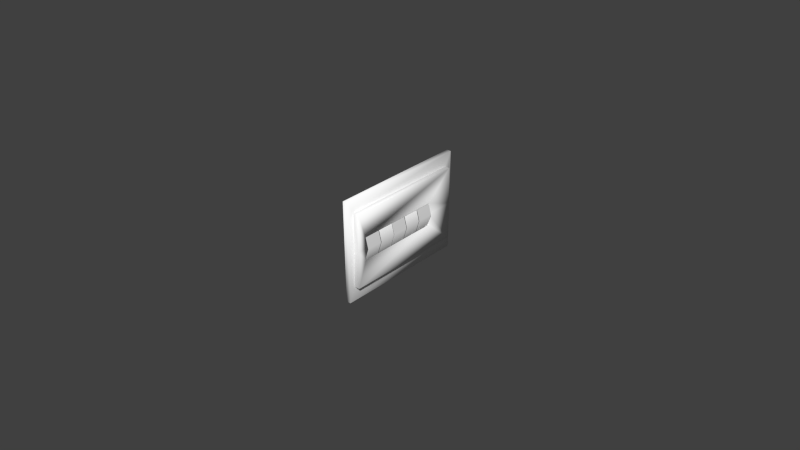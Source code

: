 # Source: hobbs.blend  (saved by Blender 2.78.0; exported with 4.5.12 LTS)
import bpy
from mathutils import Matrix  # noqa: F401  (used for matrix-valued properties, if any)

bpy.ops.wm.read_factory_settings(use_empty=True)
scene = bpy.context.scene
scene.name = 'Scene'

# ---- collections
col_collection_1 = bpy.data.collections.new('Collection 1'); scene.collection.children.link(col_collection_1)

# ---- materials (node trees are filled in below, after node groups)
mat_defaultwhite = bpy.data.materials.new('DefaultWhite')
mat_defaultwhite.alpha_threshold = 0.0
mat_defaultwhite.use_transparent_shadow = False
mat_defaultwhite.diffuse_color = (1.0, 1.0, 1.0, 1.0)
mat_defaultwhite.specular_color = (0.5, 0.5, 0.5)
mat_defaultwhite.roughness = 0.5
mat_defaultwhite.specular_intensity = 0.64

# ---- material node trees

# ---- world
world_world = bpy.data.worlds.new('World'); scene.world = world_world
world_world.color = (0.05088, 0.05088, 0.05088)
world_world.use_sun_shadow = False
world_world.sun_shadow_jitter_overblur = 0.0
world_world.cycles.sampling_method = 'NONE'
world_world.cycles.sample_map_resolution = 256

# ---- meshes
me_drum_4 = bpy.data.meshes.new('Drum.4')
me_drum_4.from_pydata([(0.006415, 0.002755, 0.005409), (0.006415, -0.002755, 0.005409), (0.007323, 0.002755, 0.005409), (0.002705, 0.002755, 0.008752), (0.002705, 0.002755, -0.008752), (0.007081, 0.002755, -0.005409), (0.008752, 0.002755, 0.0), (0.007323, -0.002755, 0.005409), (0.002705, -0.002755, 0.008752), (0.002705, -0.002755, -0.008752), (0.007081, -0.002755, -0.005409), (0.008752, -0.002755, 0.0)], [], [(0, 2, 7, 1), (3, 8, 7, 2), (5, 10, 9, 4), (6, 11, 10, 5), (2, 7, 11, 6)])
me_drum_4.polygons.foreach_set('use_smooth', [True] * 5)
_uv = me_drum_4.uv_layers.new(name='UVMap')
_uv.uv.foreach_set('vector', [0.06367, 0.04883, 0.06367, 0.04883, 0.06367, 0.04883, 0.06367, 0.04883, 0.6215, 0.1488, 0.5637, 0.1488, 0.5637, 0.04883, 0.6215, 0.04883, 0.6215, 0.8488, 0.5637, 0.8488, 0.5637, 0.7488, 0.6215, 0.7488, 0.6215, 0.9488, 0.5637, 0.9488, 0.5637, 0.8488, 0.6215, 0.8488, 0.6215, 1.049, 0.5637, 1.049, 0.5637, 0.9488, 0.6215, 0.9488])
me_drum_4.materials.append(mat_defaultwhite)
me_drum_4.use_remesh_preserve_volume = False
me_drum_4.use_remesh_preserve_attributes = False
me_drum_4.use_mirror_vertex_groups = False
me_drum_4.update()
me_drum_3 = bpy.data.meshes.new('Drum.3')
me_drum_3.from_pydata([(0.006415, -0.002755, 0.005409), (0.006415, 0.002755, 0.005409), (0.008752, -0.002755, 0.0), (0.007081, -0.002755, -0.005409), (0.002705, -0.002755, -0.008752), (0.002705, -0.002755, 0.008752), (0.007323, -0.002755, 0.005409), (0.008752, 0.002755, 0.0), (0.007081, 0.002755, -0.005409), (0.002705, 0.002755, -0.008752), (0.002705, 0.002755, 0.008752), (0.007323, 0.002755, 0.005409)], [], [(0, 6, 11, 1), (11, 6, 2, 7), (7, 2, 3, 8), (8, 3, 4, 9), (10, 5, 6, 11)])
me_drum_3.polygons.foreach_set('use_smooth', [True] * 5)
_uv = me_drum_3.uv_layers.new(name='UVMap')
_uv.uv.foreach_set('vector', [0.06387, 0.04883, 0.06387, 0.04883, 0.06387, 0.04883, 0.06387, 0.04883, 0.6242, 1.049, 0.5639, 1.049, 0.5639, 0.9488, 0.6242, 0.9488, 0.6242, 0.9488, 0.5639, 0.9488, 0.5639, 0.8488, 0.6242, 0.8488, 0.6242, 0.8488, 0.5639, 0.8488, 0.5639, 0.7488, 0.6242, 0.7488, 0.6242, 0.1488, 0.5639, 0.1488, 0.5639, 0.04883, 0.6242, 0.04883])
me_drum_3.materials.append(mat_defaultwhite)
me_drum_3.use_remesh_preserve_volume = False
me_drum_3.use_remesh_preserve_attributes = False
me_drum_3.use_mirror_vertex_groups = False
me_drum_3.update()
me_drum_2 = bpy.data.meshes.new('Drum.2')
me_drum_2.from_pydata([(0.006415, 0.002755, 0.005409), (0.006415, -0.002755, 0.005409), (0.007323, 0.002755, 0.005409), (0.002705, 0.002755, 0.008752), (0.002705, 0.002755, -0.008752), (0.007081, 0.002755, -0.005409), (0.008752, 0.002755, 0.0), (0.007323, -0.002755, 0.005409), (0.002705, -0.002755, 0.008752), (0.002705, -0.002755, -0.008752), (0.007081, -0.002755, -0.005409), (0.008752, -0.002755, 0.0)], [], [(0, 2, 7, 1), (3, 8, 7, 2), (5, 10, 9, 4), (6, 11, 10, 5), (2, 7, 11, 6)])
me_drum_2.polygons.foreach_set('use_smooth', [True] * 5)
_uv = me_drum_2.uv_layers.new(name='UVMap')
_uv.uv.foreach_set('vector', [0.0641, 0.04883, 0.0641, 0.04883, 0.0641, 0.04883, 0.0641, 0.04883, 0.6253, 0.1488, 0.5641, 0.1488, 0.5641, 0.04883, 0.6253, 0.04883, 0.6253, 0.8488, 0.5641, 0.8488, 0.5641, 0.7488, 0.6253, 0.7488, 0.6253, 0.9488, 0.5641, 0.9488, 0.5641, 0.8488, 0.6253, 0.8488, 0.6253, 1.049, 0.5641, 1.049, 0.5641, 0.9488, 0.6253, 0.9488])
me_drum_2.materials.append(mat_defaultwhite)
me_drum_2.use_remesh_preserve_volume = False
me_drum_2.use_remesh_preserve_attributes = False
me_drum_2.use_mirror_vertex_groups = False
me_drum_2.update()
me_drum_1 = bpy.data.meshes.new('Drum.1')
me_drum_1.from_pydata([(0.006415, -0.002755, 0.005409), (0.006415, 0.002755, 0.005409), (0.008752, -0.002755, 0.0), (0.007081, -0.002755, -0.005409), (0.002705, -0.002755, -0.008752), (0.002705, -0.002755, 0.008752), (0.007323, -0.002755, 0.005409), (0.008752, 0.002755, 0.0), (0.007081, 0.002755, -0.005409), (0.002705, 0.002755, -0.008752), (0.002705, 0.002755, 0.008752), (0.007323, 0.002755, 0.005409)], [], [(0, 6, 11, 1), (11, 6, 2, 7), (7, 2, 3, 8), (8, 3, 4, 9), (10, 5, 6, 11)])
me_drum_1.polygons.foreach_set('use_smooth', [True] * 5)
_uv = me_drum_1.uv_layers.new(name='UVMap')
_uv.uv.foreach_set('vector', [0.0636, 0.04883, 0.0636, 0.04883, 0.0636, 0.04883, 0.0636, 0.04883, 0.6255, 1.049, 0.5636, 1.049, 0.5636, 0.9488, 0.6255, 0.9488, 0.6255, 0.9488, 0.5636, 0.9488, 0.5636, 0.8488, 0.6255, 0.8488, 0.6255, 0.8488, 0.5636, 0.8488, 0.5636, 0.7488, 0.6255, 0.7488, 0.6255, 0.1488, 0.5636, 0.1488, 0.5636, 0.04883, 0.6255, 0.04883])
me_drum_1.materials.append(mat_defaultwhite)
me_drum_1.use_remesh_preserve_volume = False
me_drum_1.use_remesh_preserve_attributes = False
me_drum_1.use_mirror_vertex_groups = False
me_drum_1.update()
me_drum_0 = bpy.data.meshes.new('Drum.0')
me_drum_0.from_pydata([(0.006415, 0.002755, 0.005409), (0.006415, -0.002755, 0.005409), (0.007323, 0.002755, 0.005409), (0.002705, 0.002755, 0.008752), (0.002705, 0.002755, -0.008752), (0.007081, 0.002755, -0.005409), (0.008752, 0.002755, 0.0), (0.007323, -0.002755, 0.005409), (0.002705, -0.002755, 0.008752), (0.002705, -0.002755, -0.008752), (0.007081, -0.002755, -0.005409), (0.008752, -0.002755, 0.0)], [], [(0, 2, 7, 1), (3, 8, 7, 2), (5, 10, 9, 4), (6, 11, 10, 5), (2, 7, 11, 6)])
me_drum_0.polygons.foreach_set('use_smooth', [True] * 5)
_uv = me_drum_0.uv_layers.new(name='UVMap')
_uv.uv.foreach_set('vector', [0.5, 0.04883, 0.5, 0.04883, 0.5, 0.04883, 0.5, 0.04883, 0.5633, 0.1488, 0.5, 0.1488, 0.5, 0.04883, 0.5633, 0.04883, 0.5633, 0.8488, 0.5, 0.8488, 0.5, 0.7488, 0.5633, 0.7488, 0.5633, 0.9488, 0.5, 0.9488, 0.5, 0.8488, 0.5633, 0.8488, 0.5633, 1.049, 0.5, 1.049, 0.5, 0.9488, 0.5633, 0.9488])
me_drum_0.materials.append(mat_defaultwhite)
me_drum_0.use_remesh_preserve_volume = False
me_drum_0.use_remesh_preserve_attributes = False
me_drum_0.use_mirror_vertex_groups = False
me_drum_0.update()
me_base = bpy.data.meshes.new('Base')
me_base.from_pydata([(0.000318, 0.01382, -0.008532), (0.000318, 0.01382, 0.000252), (0.000318, 0.01382, 0.009044), (0.000318, -0.01445, -0.008532), (0.000318, -0.01445, 0.009044), (0.000318, -0.01445, 0.000252), (0.003246, -0.01445, 0.003846), (0.003246, 0.01382, 0.003846), (0.003246, 0.01382, 0.000254), (0.003246, 0.01382, -0.003334), (0.003246, -0.01445, -0.003334), (0.003246, -0.01445, 0.000254), (0.001493, -0.02007, 0.01603), (0.001493, 0.02631, 0.01603), (0.001493, 0.02586, -0.01593), (0.001493, -0.01946, -0.01593), (0.0, -0.01936, -0.01593), (0.0, 0.02596, -0.01593), (0.0, 0.02641, 0.01603), (0.0, -0.01997, 0.01603), (0.001493, -0.01737, 0.000149), (0.001493, -0.01737, -0.01151), (0.001493, 0.02361, -0.01151), (0.001493, 0.02361, 0.000149), (0.001493, 0.02361, 0.01182), (0.001493, -0.01737, 0.01182), (0.003246, -0.01747, 0.000249), (0.003246, -0.01747, -0.01141), (0.003246, 0.02351, -0.01141), (0.003246, 0.02351, 0.000249), (0.003246, 0.02351, 0.01192), (0.003246, -0.01747, 0.01192)], [], [(9, 0, 3, 10), (0, 9, 8, 1), (7, 2, 1, 8), (6, 4, 2, 7), (10, 3, 5, 11), (11, 5, 4, 6), (31, 26, 11, 6), (30, 31, 6, 7), (29, 30, 7, 8), (28, 29, 8, 9), (27, 28, 9, 10), (26, 27, 10, 11), (18, 19, 12, 13), (16, 17, 14, 15), (15, 14, 22, 21), (13, 12, 25, 24), (20, 21, 27, 26), (21, 22, 28, 27), (22, 23, 29, 28), (23, 24, 30, 29), (24, 25, 31, 30), (25, 20, 26, 31), (16, 15, 12, 19), (18, 13, 14, 17), (15, 21, 20, 25, 12), (24, 23, 22, 14, 13)])
me_base.polygons.foreach_set('use_smooth', [True] * 26)
_uv = me_base.uv_layers.new(name='UVMap')
_uv.uv.foreach_set('vector', [0.1879, 0.305, 0.09465, 0.305, 0.09465, 0.8121, 0.1879, 0.8121, 0.09465, 0.305, 0.1879, 0.305, 0.2522, 0.305, 0.2522, 0.305, 0.3167, 0.305, 0.4099, 0.305, 0.2522, 0.305, 0.2522, 0.305, 0.3167, 0.8121, 0.4099, 0.8121, 0.4099, 0.305, 0.3167, 0.305, 0.1879, 0.8121, 0.09465, 0.8121, 0.2522, 0.8121, 0.2522, 0.8121, 0.2522, 0.8121, 0.2522, 0.8121, 0.4099, 0.8121, 0.3167, 0.8121, 0.4615, 0.8662, 0.2521, 0.8662, 0.2522, 0.8121, 0.3167, 0.8121, 0.4615, 0.1313, 0.4615, 0.8662, 0.3167, 0.8121, 0.3167, 0.305, 0.2521, 0.1313, 0.4615, 0.1313, 0.3167, 0.305, 0.2522, 0.305, 0.04298, 0.1313, 0.2521, 0.1313, 0.2522, 0.305, 0.1879, 0.305, 0.04298, 0.8662, 0.04298, 0.1313, 0.1879, 0.305, 0.1879, 0.8121, 0.2521, 0.8662, 0.04298, 0.8662, 0.1879, 0.8121, 0.2522, 0.8121, 0.9657, 0.3232, 0.9657, 0.7774, 0.9657, 0.7784, 0.9657, 0.3241, 0.6525, 0.7715, 0.6525, 0.3276, 0.6525, 0.3286, 0.6525, 0.7725, 0.6525, 0.7725, 0.6525, 0.3286, 0.6958, 0.3506, 0.6958, 0.752, 0.9657, 0.3241, 0.9657, 0.7784, 0.9245, 0.752, 0.9245, 0.3506, 0.8101, 0.752, 0.6958, 0.752, 0.6968, 0.753, 0.8111, 0.753, 0.6958, 0.752, 0.6958, 0.3506, 0.6968, 0.3515, 0.6968, 0.753, 0.6958, 0.3506, 0.8101, 0.3506, 0.8111, 0.3515, 0.6968, 0.3515, 0.8101, 0.3506, 0.9245, 0.3506, 0.9254, 0.3515, 0.8111, 0.3515, 0.9245, 0.3506, 0.9245, 0.752, 0.9254, 0.753, 0.9254, 0.3515, 0.9245, 0.752, 0.8101, 0.752, 0.8111, 0.753, 0.9254, 0.753, 0.6525, 0.7715, 0.6525, 0.7725, 0.9657, 0.7784, 0.9657, 0.7774, 0.9657, 0.3232, 0.9657, 0.3241, 0.6525, 0.3286, 0.6525, 0.3276, 0.6525, 0.7725, 0.6958, 0.752, 0.8101, 0.752, 0.9245, 0.752, 0.9657, 0.7784, 0.9245, 0.3506, 0.8101, 0.3506, 0.6958, 0.3506, 0.6525, 0.3286, 0.9657, 0.3241])
me_base.materials.append(mat_defaultwhite)
me_base.use_remesh_preserve_volume = False
me_base.use_remesh_preserve_attributes = False
me_base.use_mirror_vertex_groups = False
me_base.update()

# ---- objects
ob_drum_4 = bpy.data.objects.new('Drum.4', me_drum_4)
ob_drum_3 = bpy.data.objects.new('Drum.3', me_drum_3)
ob_drum_2 = bpy.data.objects.new('Drum.2', me_drum_2)
ob_drum_1 = bpy.data.objects.new('Drum.1', me_drum_1)
ob_drum_0 = bpy.data.objects.new('Drum.0', me_drum_0)
ob_base = bpy.data.objects.new('Base', me_base)

# ---- transforms, parenting, visibility, modifiers, constraints
ob_drum_4.location = (-0.3647, 0.4084, 0.03316)
ob_drum_4.show_transparent = True
ob_drum_4.lineart.crease_threshold = 0.0
ob_drum_3.location = (-0.3647, 0.4141, 0.03316)
ob_drum_3.show_transparent = True
ob_drum_3.lineart.crease_threshold = 0.0
ob_drum_2.location = (-0.3647, 0.4197, 0.03316)
ob_drum_2.show_transparent = True
ob_drum_2.lineart.crease_threshold = 0.0
ob_drum_1.location = (-0.3647, 0.4254, 0.03316)
ob_drum_1.show_transparent = True
ob_drum_1.lineart.crease_threshold = 0.0
ob_drum_0.location = (-0.3647, 0.4311, 0.03316)
ob_drum_0.show_transparent = True
ob_drum_0.lineart.crease_threshold = 0.0
ob_base.location = (-0.36, 0.42, 0.03286)
ob_base.show_transparent = True
ob_base.lineart.crease_threshold = 0.0

# ---- collection membership
col_collection_1.objects.link(ob_drum_4)
col_collection_1.objects.link(ob_drum_3)
col_collection_1.objects.link(ob_drum_2)
col_collection_1.objects.link(ob_drum_1)
col_collection_1.objects.link(ob_drum_0)
col_collection_1.objects.link(ob_base)

# ---- scene / render settings (as saved in the file)
scene.frame_start = 1; scene.frame_end = 250; scene.frame_set(1)
scene.render.engine = 'BLENDER_EEVEE_NEXT'
scene.render.resolution_percentage = 50
scene.render.dither_intensity = 0.0
scene.cycles.use_denoising = False
scene.cycles.samples = 10
scene.cycles.sampling_pattern = 'TABULATED_SOBOL'
scene.cycles.light_sampling_threshold = 0.0
scene.cycles.use_adaptive_sampling = False
scene.cycles.use_light_tree = False
scene.cycles.blur_glossy = 0.0
scene.cycles.pixel_filter_type = 'GAUSSIAN'
scene.cycles.sample_clamp_indirect = 0.0
scene.view_settings.view_transform = 'Standard'
bpy.context.view_layer.update()

# ---- added for rendering (the .blend has no active camera and no usable light): camera, sun
cam_auto = bpy.data.cameras.new('AutoCamera')
cam_auto.lens = 50.0
cam_auto.sensor_width = 36.0
cam_auto.clip_end = 1000.0
ob_auto_camera = bpy.data.objects.new('AutoCamera', cam_auto)
scene.collection.objects.link(ob_auto_camera)
ob_auto_camera.location = (-0.173966, 0.201125, 0.180946)
ob_auto_camera.rotation_euler = (1.09748, -7.21219e-08, 0.694738)
scene.camera = ob_auto_camera
light_auto_sun = bpy.data.lights.new('AutoSun', 'SUN')
light_auto_sun.energy = 3.0
light_auto_sun.angle = 0.0523599
ob_auto_sun = bpy.data.objects.new('AutoSun', light_auto_sun)
scene.collection.objects.link(ob_auto_sun)
ob_auto_sun.rotation_euler = (0.872665, 0.174533, 0.523599)
bpy.context.view_layer.update()
